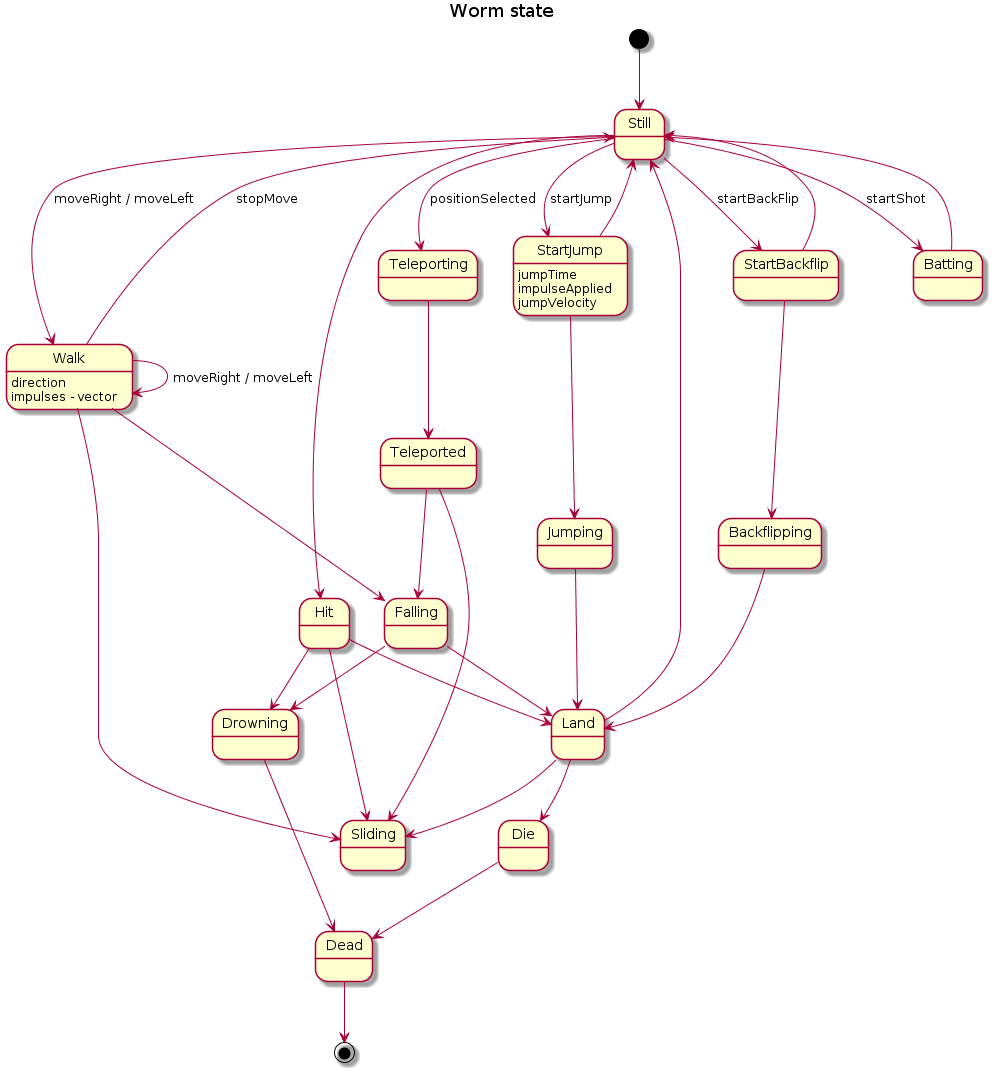

The diagram above was rendered by PlantUML. Its source (embedded in the PNG):
@startuml
title Worm state
[*] --> Still
Still --> Walk : moveRight / moveLeft
Still --> StartJump : startJump
Still --> StartBackflip : startBackFlip
Still --> Teleporting : positionSelected
Still --> Hit
Still --> Batting : startShot

Walk : direction
Walk : impulses - vector
Walk --> Still : stopMove
Walk --> Falling
Walk --> Walk : moveRight / moveLeft
Walk --> Sliding

StartJump : jumpTime
StartJump : impulseApplied
StartJump : jumpVelocity
StartJump --> Still
StartJump --> Jumping

Jumping --> Land

Land --> Die
Land --> Still
Land --> Sliding

StartBackflip --> Backflipping
StartBackflip --> Still

Backflipping --> Land

Teleporting --> Teleported

Teleported --> Falling
Teleported --> Sliding

Falling --> Land
Falling --> Drowning

Hit --> Land
Hit --> Drowning
Hit --> Sliding

Batting --> Still

Die --> Dead

Drowning --> Dead

Dead --> [*]
@enduml